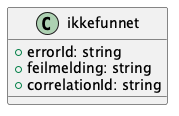

The diagram above was rendered by PlantUML. Its source (embedded in the PNG):
@startuml
class ikkefunnet {
    +errorId: string
    +feilmelding: string
    +correlationId: string
}

@enduml